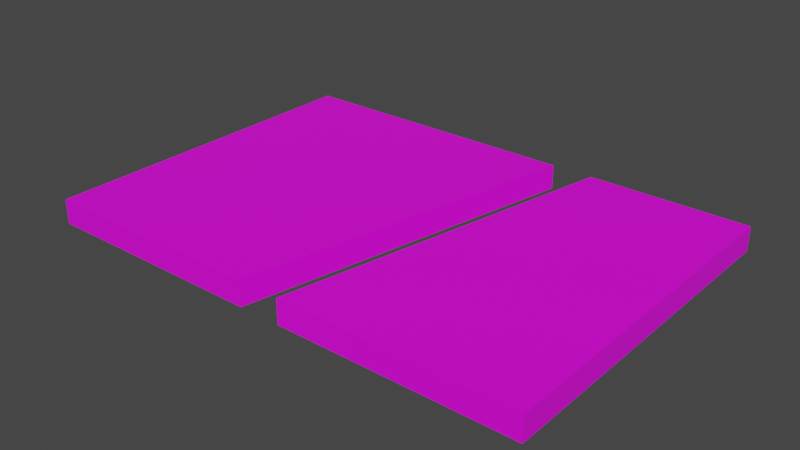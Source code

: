# Source: mdl_LeftEnter_MidExit.blend  (saved by Blender 2.82.7; exported with 4.5.12 LTS)
import bpy
from mathutils import Matrix  # noqa: F401  (used for matrix-valued properties, if any)

bpy.ops.wm.read_factory_settings(use_empty=True)
scene = bpy.context.scene
scene.name = 'Scene'

# ---- collections
col_collection = bpy.data.collections.new('Collection'); scene.collection.children.link(col_collection)

# ---- images (referenced by path relative to the original .blend; pixels are not part of the script)
import os
ASSET_DIR = os.environ.get("B2B_ASSET_DIR", "")  # directory of the original .blend (textures are referenced by path, not embedded)
HERE = os.path.dirname(os.path.abspath(__file__))  # packed textures are extracted next to this script under _unpacked/

def load_image(name, relpath, width, height, colorspace="sRGB"):
    """Load a texture the original file referenced (path relative to the .blend, or extracted next to this script)."""
    p = next((c for c in (os.path.join(HERE, relpath), os.path.join(ASSET_DIR, relpath)) if relpath and os.path.exists(c)), "")
    if p:
        img = bpy.data.images.load(p, check_existing=True)
        img.name = name
    else:  # same state as the original file: an image datablock whose file is absent (Cycles renders it pink)
        img = bpy.data.images.new(name, width, height)
        img.source = "FILE"
        img.filepath = "//" + (relpath or name)
    img.colorspace_settings.name = colorspace
    return img
img_uvmap_leftenter_midexit_001 = load_image('uvMap_LeftEnter_MidExit.001', '', 1024, 1024, 'sRGB')

# ---- materials (node trees are filled in below, after node groups)
mat_material = bpy.data.materials.new('Material')
mat_material.use_transparent_shadow = False

# ---- material node trees
mat_material.use_nodes = True; mat_material.node_tree.nodes.clear()
_N = mat_material.node_tree.nodes; _L = mat_material.node_tree.links
n0 = _N.new('ShaderNodeOutputMaterial'); n0.name = 'Material Output'; n0.location = (300, 300)
n1 = _N.new('ShaderNodeBsdfPrincipled'); n1.name = 'Principled BSDF'; n1.location = (10, 300)
n1.distribution = 'GGX'
n1.subsurface_method = 'BURLEY'
n1.inputs[3].default_value = 1.45
n1.inputs[27].default_value = (0.0, 0.0, 0.0, 1.0)
n1.inputs[28].default_value = 1.0
n2 = _N.new('ShaderNodeTexImage'); n2.name = 'Image Texture'; n2.location = (-327, 218)
n2.image = img_uvmap_leftenter_midexit_001
_L.new(n1.outputs[0], n0.inputs[0])
_L.new(n2.outputs[0], n1.inputs[0])
n0.is_active_output = True

# ---- world
world_world = bpy.data.worlds.new('World'); scene.world = world_world
world_world.use_nodes = True; world_world.node_tree.nodes.clear()
_N = world_world.node_tree.nodes; _L = world_world.node_tree.links
n0 = _N.new('ShaderNodeOutputWorld'); n0.name = 'World Output'; n0.location = (300, 300)
n1 = _N.new('ShaderNodeBackground'); n1.name = 'Background'; n1.location = (10, 300)
n1.inputs[0].default_value = (0.05088, 0.05088, 0.05088, 1.0)
_L.new(n1.outputs[0], n0.inputs[0])
n0.is_active_output = True
world_world.color = (0.05088, 0.05088, 0.05088)
world_world.use_sun_shadow = False
world_world.sun_shadow_jitter_overblur = 0.0

# ---- meshes
me_cube_003 = bpy.data.meshes.new('Cube.003')
me_cube_003.from_pydata([(14.4, 10.0, -0.7), (14.4, 10.0, 0.7), (14.4, -10.0, -0.7), (14.4, -10.0, 0.7), (-14.4, 10.0, -0.7), (-14.4, 10.0, 0.71), (-14.4, -10.0, -0.7), (-14.4, -10.0, 0.71), (1.2, -10.0, 0.7), (1.2, -10.0, -0.71), (2.8, 10.0, 0.71), (5.2, 10.0, 0.71), (5.2, 10.0, -0.7), (-1.2, -10.0, -0.71), (-1.2, -10.0, 0.7), (2.8, 10.0, -0.7)], [], [(0, 1, 3, 2), (2, 3, 8, 9), (6, 7, 5, 4), (4, 5, 10, 15), (2, 9, 12, 0), (7, 14, 10, 5), (12, 11, 1, 0), (13, 14, 7, 6), (15, 13, 6, 4), (15, 10, 14, 13), (9, 8, 11, 12), (11, 8, 3, 1)])
_uv = me_cube_003.uv_layers.new(name='UVMap')
_uv.uv.foreach_set('vector', [0.4026, 0.1528, 0.597, 0.1528, 0.597, 0.8472, 0.4026, 0.8472, 0.9653, 0.4026, 0.9653, 0.597, 0.5069, 0.597, 0.5069, 0.4012, 0.4026, 0.8472, 0.5984, 0.8472, 0.5984, 0.1528, 0.4026, 0.1528, -0.03472, 0.4026, -0.03472, 0.5984, 0.5625, 0.5984, 0.5625, 0.4026, 0.9653, 0.8472, 0.5069, 0.8472, 0.6458, 0.1528, 0.9653, 0.1528, -0.03472, 0.8472, 0.4236, 0.8472, 0.5625, 0.1528, -0.03472, 0.1528, 0.6458, 0.4026, 0.6458, 0.5984, 0.9653, 0.597, 0.9653, 0.4026, 0.4236, 0.4012, 0.4236, 0.597, -0.03472, 0.5984, -0.03472, 0.4026, 0.5625, 0.1528, 0.4236, 0.8472, -0.03472, 0.8472, -0.03472, 0.1528, 0.4026, 0.1528, 0.5984, 0.1528, 0.597, 0.8472, 0.4012, 0.8472, 0.4012, 0.8472, 0.597, 0.8472, 0.5984, 0.1528, 0.4026, 0.1528, 0.6458, 0.1528, 0.5069, 0.8472, 0.9653, 0.8472, 0.9653, 0.1528])
me_cube_003.materials.append(mat_material)
me_cube_003.use_remesh_preserve_volume = False
me_cube_003.use_remesh_preserve_attributes = False
me_cube_003.use_mirror_vertex_groups = False
me_cube_003.update()

# ---- objects
ob_mdl_leftenter_midexit = bpy.data.objects.new('mdl_LeftEnter_MidExit', me_cube_003)

# ---- transforms, parenting, visibility, modifiers, constraints
ob_mdl_leftenter_midexit.location = (0.0, 0.0, 0.0)
ob_mdl_leftenter_midexit.lineart.crease_threshold = 0.0

# ---- collection membership
col_collection.objects.link(ob_mdl_leftenter_midexit)

# ---- scene / render settings (as saved in the file)
scene.frame_start = 1; scene.frame_end = 250; scene.frame_set(1)
scene.render.engine = 'BLENDER_EEVEE_NEXT'
scene.cycles.use_denoising = False
scene.cycles.samples = 128
scene.cycles.sampling_pattern = 'TABULATED_SOBOL'
scene.cycles.use_adaptive_sampling = False
scene.cycles.use_light_tree = False
scene.view_settings.view_transform = 'Filmic'
bpy.context.view_layer.update()

# ---- added for rendering (the .blend has no active camera and no usable light): camera, sun
cam_auto = bpy.data.cameras.new('AutoCamera')
cam_auto.lens = 50.0
cam_auto.sensor_width = 36.0
cam_auto.clip_end = 1000.0
ob_auto_camera = bpy.data.objects.new('AutoCamera', cam_auto)
scene.collection.objects.link(ob_auto_camera)
ob_auto_camera.location = (32.4681, -38.9617, 25.9745)
ob_auto_camera.rotation_euler = (1.09748, -7.21219e-08, 0.694738)
scene.camera = ob_auto_camera
light_auto_sun = bpy.data.lights.new('AutoSun', 'SUN')
light_auto_sun.energy = 3.0
light_auto_sun.angle = 0.0523599
ob_auto_sun = bpy.data.objects.new('AutoSun', light_auto_sun)
scene.collection.objects.link(ob_auto_sun)
ob_auto_sun.rotation_euler = (0.872665, 0.174533, 0.523599)
bpy.context.view_layer.update()
